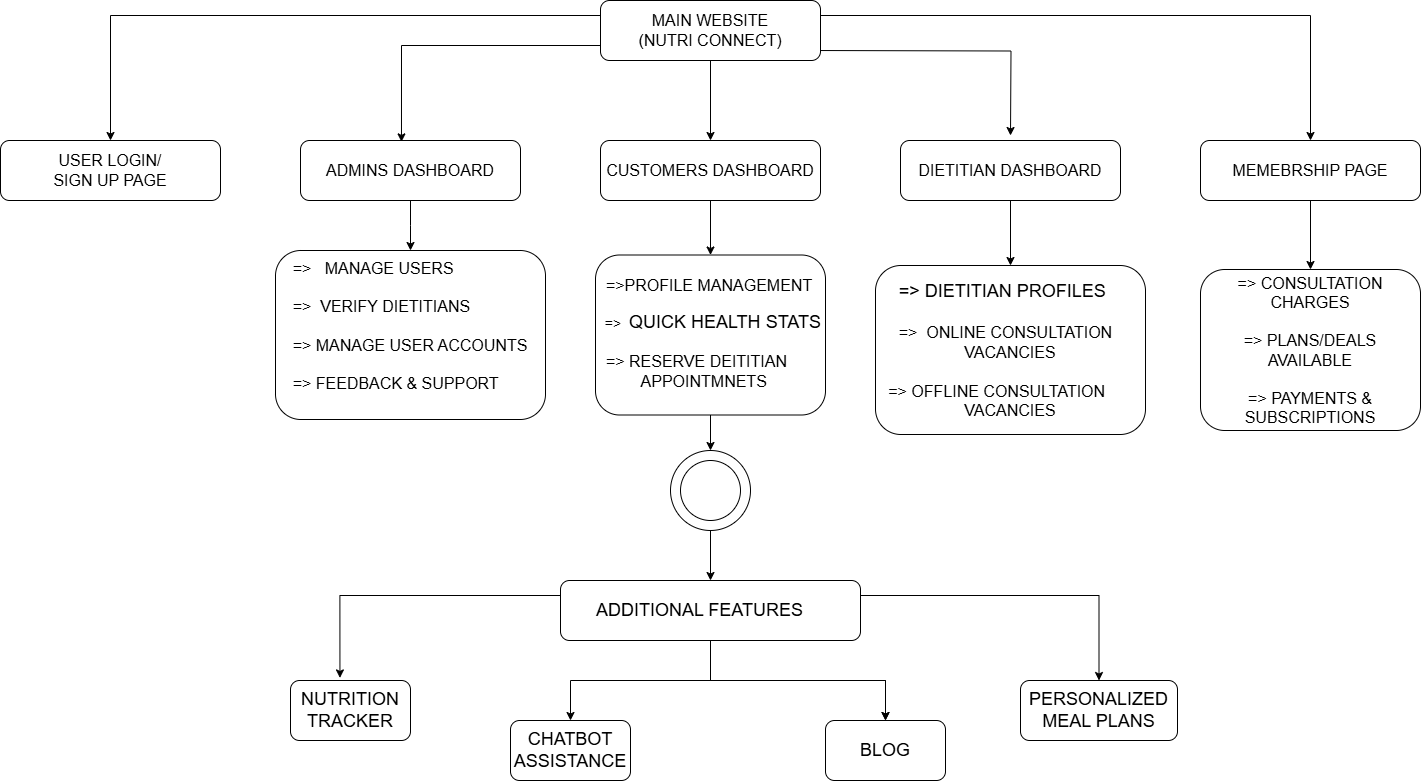

The diagram above was exported from draw.io. Its source (the exported page's mxGraphModel, read from the mxfile embedded in the PNG):
<mxGraphModel dx="1877" dy="557" grid="1" gridSize="10" guides="1" tooltips="1" connect="1" arrows="1" fold="1" page="1" pageScale="1" pageWidth="827" pageHeight="1169" math="0" shadow="0">
  <root>
    <mxCell id="WIyWlLk6GJQsqaUBKTNV-0" />
    <mxCell id="WIyWlLk6GJQsqaUBKTNV-1" parent="WIyWlLk6GJQsqaUBKTNV-0" />
    <mxCell id="AxogQX4FVUzVYkdNyH8w-4" value="" style="edgeStyle=orthogonalEdgeStyle;rounded=0;orthogonalLoop=1;jettySize=auto;html=1;" parent="WIyWlLk6GJQsqaUBKTNV-1" source="AxogQX4FVUzVYkdNyH8w-0" target="AxogQX4FVUzVYkdNyH8w-3" edge="1">
      <mxGeometry relative="1" as="geometry" />
    </mxCell>
    <mxCell id="AxogQX4FVUzVYkdNyH8w-49" style="edgeStyle=orthogonalEdgeStyle;rounded=0;orthogonalLoop=1;jettySize=auto;html=1;exitX=0;exitY=0.25;exitDx=0;exitDy=0;" parent="WIyWlLk6GJQsqaUBKTNV-1" source="AxogQX4FVUzVYkdNyH8w-0" target="AxogQX4FVUzVYkdNyH8w-11" edge="1">
      <mxGeometry relative="1" as="geometry" />
    </mxCell>
    <mxCell id="AxogQX4FVUzVYkdNyH8w-51" style="edgeStyle=orthogonalEdgeStyle;rounded=0;orthogonalLoop=1;jettySize=auto;html=1;exitX=1;exitY=0.25;exitDx=0;exitDy=0;entryX=0.5;entryY=0;entryDx=0;entryDy=0;" parent="WIyWlLk6GJQsqaUBKTNV-1" source="AxogQX4FVUzVYkdNyH8w-0" target="AxogQX4FVUzVYkdNyH8w-9" edge="1">
      <mxGeometry relative="1" as="geometry" />
    </mxCell>
    <mxCell id="AxogQX4FVUzVYkdNyH8w-52" style="edgeStyle=orthogonalEdgeStyle;rounded=0;orthogonalLoop=1;jettySize=auto;html=1;exitX=1;exitY=0.75;exitDx=0;exitDy=0;" parent="WIyWlLk6GJQsqaUBKTNV-1" edge="1">
      <mxGeometry relative="1" as="geometry">
        <mxPoint x="780" y="165" as="targetPoint" />
        <mxPoint x="580" y="80" as="sourcePoint" />
      </mxGeometry>
    </mxCell>
    <mxCell id="AxogQX4FVUzVYkdNyH8w-0" value="&lt;font size=&quot;3&quot;&gt;MAIN WEBSITE&lt;/font&gt;&lt;div&gt;&lt;font size=&quot;3&quot;&gt;(NUTRI CONNECT)&lt;/font&gt;&lt;/div&gt;" style="rounded=1;whiteSpace=wrap;html=1;" parent="WIyWlLk6GJQsqaUBKTNV-1" vertex="1">
      <mxGeometry x="370" y="30" width="220" height="60" as="geometry" />
    </mxCell>
    <mxCell id="AxogQX4FVUzVYkdNyH8w-16" value="" style="edgeStyle=orthogonalEdgeStyle;rounded=0;orthogonalLoop=1;jettySize=auto;html=1;" parent="WIyWlLk6GJQsqaUBKTNV-1" source="AxogQX4FVUzVYkdNyH8w-3" target="AxogQX4FVUzVYkdNyH8w-15" edge="1">
      <mxGeometry relative="1" as="geometry" />
    </mxCell>
    <mxCell id="AxogQX4FVUzVYkdNyH8w-3" value="&lt;font size=&quot;3&quot;&gt;CUSTOMERS DASHBOARD&lt;/font&gt;" style="rounded=1;whiteSpace=wrap;html=1;" parent="WIyWlLk6GJQsqaUBKTNV-1" vertex="1">
      <mxGeometry x="370" y="170" width="220" height="60" as="geometry" />
    </mxCell>
    <mxCell id="AxogQX4FVUzVYkdNyH8w-14" value="" style="edgeStyle=orthogonalEdgeStyle;rounded=0;orthogonalLoop=1;jettySize=auto;html=1;" parent="WIyWlLk6GJQsqaUBKTNV-1" source="AxogQX4FVUzVYkdNyH8w-5" edge="1">
      <mxGeometry relative="1" as="geometry">
        <mxPoint x="180" y="280" as="targetPoint" />
      </mxGeometry>
    </mxCell>
    <mxCell id="AxogQX4FVUzVYkdNyH8w-5" value="&lt;font size=&quot;3&quot;&gt;ADMINS DASHBOARD&lt;/font&gt;" style="rounded=1;whiteSpace=wrap;html=1;" parent="WIyWlLk6GJQsqaUBKTNV-1" vertex="1">
      <mxGeometry x="70" y="170" width="220" height="60" as="geometry" />
    </mxCell>
    <mxCell id="AxogQX4FVUzVYkdNyH8w-21" value="" style="edgeStyle=orthogonalEdgeStyle;rounded=0;orthogonalLoop=1;jettySize=auto;html=1;" parent="WIyWlLk6GJQsqaUBKTNV-1" source="AxogQX4FVUzVYkdNyH8w-7" target="AxogQX4FVUzVYkdNyH8w-20" edge="1">
      <mxGeometry relative="1" as="geometry" />
    </mxCell>
    <mxCell id="AxogQX4FVUzVYkdNyH8w-7" value="&lt;font size=&quot;3&quot;&gt;DIETITIAN DASHBOARD&lt;/font&gt;" style="rounded=1;whiteSpace=wrap;html=1;" parent="WIyWlLk6GJQsqaUBKTNV-1" vertex="1">
      <mxGeometry x="670" y="170" width="220" height="60" as="geometry" />
    </mxCell>
    <mxCell id="AxogQX4FVUzVYkdNyH8w-25" value="" style="edgeStyle=orthogonalEdgeStyle;rounded=0;orthogonalLoop=1;jettySize=auto;html=1;" parent="WIyWlLk6GJQsqaUBKTNV-1" source="AxogQX4FVUzVYkdNyH8w-9" target="AxogQX4FVUzVYkdNyH8w-24" edge="1">
      <mxGeometry relative="1" as="geometry" />
    </mxCell>
    <mxCell id="AxogQX4FVUzVYkdNyH8w-9" value="&lt;font size=&quot;3&quot;&gt;MEMEBRSHIP PAGE&lt;/font&gt;" style="rounded=1;whiteSpace=wrap;html=1;" parent="WIyWlLk6GJQsqaUBKTNV-1" vertex="1">
      <mxGeometry x="970" y="170" width="220" height="60" as="geometry" />
    </mxCell>
    <mxCell id="AxogQX4FVUzVYkdNyH8w-11" value="&lt;font size=&quot;3&quot;&gt;USER LOGIN/&lt;/font&gt;&lt;div&gt;&lt;font size=&quot;3&quot;&gt;SIGN UP PAGE&lt;/font&gt;&lt;/div&gt;" style="rounded=1;whiteSpace=wrap;html=1;" parent="WIyWlLk6GJQsqaUBKTNV-1" vertex="1">
      <mxGeometry x="-230" y="170" width="220" height="60" as="geometry" />
    </mxCell>
    <mxCell id="AxogQX4FVUzVYkdNyH8w-27" value="" style="edgeStyle=orthogonalEdgeStyle;rounded=0;orthogonalLoop=1;jettySize=auto;html=1;" parent="WIyWlLk6GJQsqaUBKTNV-1" source="AxogQX4FVUzVYkdNyH8w-15" target="AxogQX4FVUzVYkdNyH8w-26" edge="1">
      <mxGeometry relative="1" as="geometry" />
    </mxCell>
    <mxCell id="AxogQX4FVUzVYkdNyH8w-15" value="&lt;font style=&quot;font-size: 14px;&quot;&gt;&amp;nbsp;&amp;nbsp;&lt;/font&gt;&lt;div&gt;&lt;font style=&quot;font-size: 14px;&quot;&gt;&lt;br&gt;&lt;/font&gt;&lt;/div&gt;&lt;div&gt;&lt;font style=&quot;font-size: 14px;&quot;&gt;&lt;font size=&quot;3&quot;&gt;&amp;nbsp; =&amp;gt;PROFILE&amp;nbsp;&lt;/font&gt;&lt;span style=&quot;color: light-dark(rgb(0, 0, 0), rgb(255, 255, 255)); background-color: transparent; font-size: medium;&quot;&gt;MANAGEMENT&amp;nbsp;&lt;/span&gt;&lt;/font&gt;&lt;/div&gt;&lt;div&gt;&lt;font style=&quot;font-size: 14px;&quot;&gt;&lt;br&gt;&lt;/font&gt;&lt;/div&gt;&lt;div&gt;&lt;font style=&quot;font-size: 14px;&quot;&gt;&amp;nbsp; =&amp;gt;&amp;nbsp; &lt;/font&gt;&lt;font style=&quot;font-size: 18px;&quot;&gt;QUICK &lt;/font&gt;&lt;font style=&quot;font-size: 18px;&quot;&gt;HEALTH &lt;/font&gt;&lt;font style=&quot;font-size: 18px;&quot;&gt;STATS&lt;/font&gt;&lt;div&gt;&lt;font size=&quot;3&quot;&gt;&lt;br&gt;&lt;/font&gt;&lt;/div&gt;&lt;div&gt;&lt;font size=&quot;3&quot;&gt;&amp;nbsp; =&amp;gt; RESERVE DEITITIAN&amp;nbsp; &amp;nbsp; &amp;nbsp; &amp;nbsp; &amp;nbsp; &amp;nbsp; &amp;nbsp; &amp;nbsp; &amp;nbsp; APPOINTMNETS&lt;/font&gt;&lt;/div&gt;&lt;div&gt;&lt;font size=&quot;3&quot;&gt;&lt;br&gt;&lt;/font&gt;&lt;/div&gt;&lt;div&gt;&lt;font size=&quot;3&quot;&gt;&amp;nbsp;&lt;/font&gt;&lt;/div&gt;&lt;/div&gt;" style="rounded=1;whiteSpace=wrap;html=1;align=left;" parent="WIyWlLk6GJQsqaUBKTNV-1" vertex="1">
      <mxGeometry x="365" y="284.5" width="230" height="160" as="geometry" />
    </mxCell>
    <mxCell id="AxogQX4FVUzVYkdNyH8w-19" value="&lt;div style=&quot;text-align: left;&quot;&gt;&lt;span style=&quot;font-size: medium; background-color: transparent; color: light-dark(rgb(0, 0, 0), rgb(255, 255, 255));&quot;&gt;=&amp;gt;&amp;nbsp; &amp;nbsp;MANAGE USERS&lt;/span&gt;&lt;/div&gt;&lt;div style=&quot;text-align: left;&quot;&gt;&lt;span style=&quot;font-size: medium; background-color: transparent; color: light-dark(rgb(0, 0, 0), rgb(255, 255, 255));&quot;&gt;&lt;br&gt;&lt;/span&gt;&lt;/div&gt;&lt;div style=&quot;text-align: left;&quot;&gt;&lt;font size=&quot;3&quot;&gt;=&amp;gt;&amp;nbsp; VERIFY DIETITIANS&lt;/font&gt;&lt;/div&gt;&lt;div&gt;&lt;font size=&quot;3&quot;&gt;&lt;br&gt;&lt;/font&gt;&lt;/div&gt;&lt;div style=&quot;text-align: left;&quot;&gt;&lt;font size=&quot;3&quot;&gt;=&amp;gt; MANAGE USER ACCOUNTS&lt;/font&gt;&lt;/div&gt;&lt;div&gt;&lt;font size=&quot;3&quot;&gt;&lt;br&gt;&lt;/font&gt;&lt;/div&gt;&lt;div style=&quot;text-align: left;&quot;&gt;&lt;font size=&quot;3&quot;&gt;=&amp;gt; FEEDBACK &amp;amp; SUPPORT&lt;/font&gt;&lt;/div&gt;&lt;div&gt;&lt;font size=&quot;3&quot;&gt;&lt;br&gt;&lt;/font&gt;&lt;/div&gt;" style="rounded=1;whiteSpace=wrap;html=1;" parent="WIyWlLk6GJQsqaUBKTNV-1" vertex="1">
      <mxGeometry x="45" y="280" width="270" height="169" as="geometry" />
    </mxCell>
    <mxCell id="NsfXMOv8C-y-8OCupg4n-2" style="edgeStyle=orthogonalEdgeStyle;rounded=0;orthogonalLoop=1;jettySize=auto;html=1;exitX=0.5;exitY=1;exitDx=0;exitDy=0;" edge="1" parent="WIyWlLk6GJQsqaUBKTNV-1" source="AxogQX4FVUzVYkdNyH8w-20">
      <mxGeometry relative="1" as="geometry">
        <mxPoint x="770" y="450" as="targetPoint" />
      </mxGeometry>
    </mxCell>
    <mxCell id="AxogQX4FVUzVYkdNyH8w-20" value="&lt;div style=&quot;text-align: left;&quot;&gt;&lt;span style=&quot;font-size: 18px; background-color: transparent; color: light-dark(rgb(0, 0, 0), rgb(255, 255, 255));&quot;&gt;&amp;nbsp; &amp;nbsp;=&amp;gt; DIETITIAN PROFILES&lt;/span&gt;&lt;/div&gt;&lt;div style=&quot;text-align: left;&quot;&gt;&lt;span style=&quot;background-color: transparent; color: light-dark(rgb(0, 0, 0), rgb(255, 255, 255)); font-size: medium; text-align: center;&quot;&gt;&lt;br&gt;&lt;/span&gt;&lt;/div&gt;&lt;div style=&quot;text-align: left;&quot;&gt;&lt;span style=&quot;background-color: transparent; color: light-dark(rgb(0, 0, 0), rgb(255, 255, 255)); text-align: center; font-size: 18px;&quot;&gt;&amp;nbsp; &amp;nbsp;&lt;/span&gt;&lt;span style=&quot;background-color: transparent; color: light-dark(rgb(0, 0, 0), rgb(255, 255, 255)); font-size: medium; text-align: center;&quot;&gt;=&amp;gt;&amp;nbsp; ONLINE CONSULTATION&lt;/span&gt;&lt;/div&gt;&lt;div&gt;&lt;font size=&quot;3&quot;&gt;VACANCIES&lt;/font&gt;&lt;/div&gt;&lt;div&gt;&lt;font size=&quot;3&quot;&gt;&lt;br&gt;&lt;/font&gt;&lt;/div&gt;&lt;div style=&quot;&quot;&gt;&lt;font size=&quot;3&quot;&gt;&amp;nbsp;=&amp;gt; OFFLINE CONSULTATION&amp;nbsp; &amp;nbsp; &amp;nbsp; &amp;nbsp;&lt;/font&gt;&lt;/div&gt;&lt;div style=&quot;&quot;&gt;&lt;font size=&quot;3&quot;&gt;VACANCIES&lt;/font&gt;&lt;/div&gt;" style="rounded=1;whiteSpace=wrap;html=1;align=center;" parent="WIyWlLk6GJQsqaUBKTNV-1" vertex="1">
      <mxGeometry x="645" y="295" width="270" height="169" as="geometry" />
    </mxCell>
    <mxCell id="AxogQX4FVUzVYkdNyH8w-24" value="&lt;font size=&quot;3&quot;&gt;=&amp;gt; CONSULTATION CHARGES&lt;/font&gt;&lt;div&gt;&lt;font size=&quot;3&quot;&gt;&lt;br&gt;&lt;/font&gt;&lt;/div&gt;&lt;div&gt;&lt;font size=&quot;3&quot;&gt;=&amp;gt; PLANS/DEALS AVAILABLE&lt;/font&gt;&lt;/div&gt;&lt;div&gt;&lt;font size=&quot;3&quot;&gt;&lt;br&gt;&lt;/font&gt;&lt;/div&gt;&lt;div&gt;&lt;font size=&quot;3&quot;&gt;=&amp;gt; PAYMENTS &amp;amp; SUBSCRIPTIONS&lt;/font&gt;&lt;/div&gt;" style="rounded=1;whiteSpace=wrap;html=1;" parent="WIyWlLk6GJQsqaUBKTNV-1" vertex="1">
      <mxGeometry x="970" y="299" width="220" height="161" as="geometry" />
    </mxCell>
    <mxCell id="AxogQX4FVUzVYkdNyH8w-31" value="" style="edgeStyle=orthogonalEdgeStyle;rounded=0;orthogonalLoop=1;jettySize=auto;html=1;" parent="WIyWlLk6GJQsqaUBKTNV-1" source="AxogQX4FVUzVYkdNyH8w-26" target="AxogQX4FVUzVYkdNyH8w-30" edge="1">
      <mxGeometry relative="1" as="geometry" />
    </mxCell>
    <mxCell id="AxogQX4FVUzVYkdNyH8w-26" value="" style="ellipse;whiteSpace=wrap;html=1;align=left;rounded=1;" parent="WIyWlLk6GJQsqaUBKTNV-1" vertex="1">
      <mxGeometry x="440" y="480" width="80" height="80" as="geometry" />
    </mxCell>
    <mxCell id="AxogQX4FVUzVYkdNyH8w-28" value="" style="ellipse;whiteSpace=wrap;html=1;align=left;rounded=1;" parent="WIyWlLk6GJQsqaUBKTNV-1" vertex="1">
      <mxGeometry x="450" y="490" width="60" height="60" as="geometry" />
    </mxCell>
    <mxCell id="AxogQX4FVUzVYkdNyH8w-33" value="" style="edgeStyle=orthogonalEdgeStyle;rounded=0;orthogonalLoop=1;jettySize=auto;html=1;" parent="WIyWlLk6GJQsqaUBKTNV-1" source="AxogQX4FVUzVYkdNyH8w-30" target="AxogQX4FVUzVYkdNyH8w-32" edge="1">
      <mxGeometry relative="1" as="geometry" />
    </mxCell>
    <mxCell id="AxogQX4FVUzVYkdNyH8w-43" value="" style="edgeStyle=orthogonalEdgeStyle;rounded=0;orthogonalLoop=1;jettySize=auto;html=1;" parent="WIyWlLk6GJQsqaUBKTNV-1" source="AxogQX4FVUzVYkdNyH8w-30" target="AxogQX4FVUzVYkdNyH8w-32" edge="1">
      <mxGeometry relative="1" as="geometry" />
    </mxCell>
    <mxCell id="AxogQX4FVUzVYkdNyH8w-46" style="edgeStyle=orthogonalEdgeStyle;rounded=0;orthogonalLoop=1;jettySize=auto;html=1;entryX=0.5;entryY=0;entryDx=0;entryDy=0;" parent="WIyWlLk6GJQsqaUBKTNV-1" source="AxogQX4FVUzVYkdNyH8w-30" target="AxogQX4FVUzVYkdNyH8w-44" edge="1">
      <mxGeometry relative="1" as="geometry" />
    </mxCell>
    <mxCell id="AxogQX4FVUzVYkdNyH8w-48" style="edgeStyle=orthogonalEdgeStyle;rounded=0;orthogonalLoop=1;jettySize=auto;html=1;exitX=1;exitY=0.25;exitDx=0;exitDy=0;" parent="WIyWlLk6GJQsqaUBKTNV-1" source="AxogQX4FVUzVYkdNyH8w-30" target="AxogQX4FVUzVYkdNyH8w-36" edge="1">
      <mxGeometry relative="1" as="geometry" />
    </mxCell>
    <mxCell id="AxogQX4FVUzVYkdNyH8w-30" value="&lt;font style=&quot;font-size: 18px;&quot;&gt;&amp;nbsp; &amp;nbsp; &amp;nbsp; &amp;nbsp;ADDITIONAL FEATURES&lt;/font&gt;" style="whiteSpace=wrap;html=1;align=left;rounded=1;" parent="WIyWlLk6GJQsqaUBKTNV-1" vertex="1">
      <mxGeometry x="330" y="610" width="300" height="60" as="geometry" />
    </mxCell>
    <mxCell id="AxogQX4FVUzVYkdNyH8w-32" value="&lt;font style=&quot;font-size: 18px;&quot;&gt;BLOG&lt;/font&gt;" style="rounded=1;whiteSpace=wrap;html=1;align=center;" parent="WIyWlLk6GJQsqaUBKTNV-1" vertex="1">
      <mxGeometry x="595" y="750" width="120" height="60" as="geometry" />
    </mxCell>
    <mxCell id="AxogQX4FVUzVYkdNyH8w-34" value="&lt;font style=&quot;font-size: 18px;&quot;&gt;NUTRITION TRACKER&lt;/font&gt;" style="rounded=1;whiteSpace=wrap;html=1;align=center;" parent="WIyWlLk6GJQsqaUBKTNV-1" vertex="1">
      <mxGeometry x="60" y="710" width="120" height="60" as="geometry" />
    </mxCell>
    <mxCell id="AxogQX4FVUzVYkdNyH8w-36" value="&lt;font style=&quot;font-size: 18px;&quot;&gt;PERSONALIZED MEAL PLANS&lt;/font&gt;" style="rounded=1;whiteSpace=wrap;html=1;align=center;" parent="WIyWlLk6GJQsqaUBKTNV-1" vertex="1">
      <mxGeometry x="790" y="710" width="157" height="60" as="geometry" />
    </mxCell>
    <mxCell id="AxogQX4FVUzVYkdNyH8w-44" value="&lt;font style=&quot;font-size: 18px;&quot;&gt;CHATBOT ASSISTANCE&lt;/font&gt;" style="rounded=1;whiteSpace=wrap;html=1;align=center;" parent="WIyWlLk6GJQsqaUBKTNV-1" vertex="1">
      <mxGeometry x="280" y="750" width="120" height="60" as="geometry" />
    </mxCell>
    <mxCell id="AxogQX4FVUzVYkdNyH8w-47" style="edgeStyle=orthogonalEdgeStyle;rounded=0;orthogonalLoop=1;jettySize=auto;html=1;exitX=0;exitY=0.25;exitDx=0;exitDy=0;entryX=0.412;entryY=-0.043;entryDx=0;entryDy=0;entryPerimeter=0;" parent="WIyWlLk6GJQsqaUBKTNV-1" source="AxogQX4FVUzVYkdNyH8w-30" target="AxogQX4FVUzVYkdNyH8w-34" edge="1">
      <mxGeometry relative="1" as="geometry" />
    </mxCell>
    <mxCell id="AxogQX4FVUzVYkdNyH8w-50" style="edgeStyle=orthogonalEdgeStyle;rounded=0;orthogonalLoop=1;jettySize=auto;html=1;exitX=0;exitY=0.75;exitDx=0;exitDy=0;entryX=0.459;entryY=0.023;entryDx=0;entryDy=0;entryPerimeter=0;" parent="WIyWlLk6GJQsqaUBKTNV-1" source="AxogQX4FVUzVYkdNyH8w-0" target="AxogQX4FVUzVYkdNyH8w-5" edge="1">
      <mxGeometry relative="1" as="geometry" />
    </mxCell>
  </root>
</mxGraphModel>